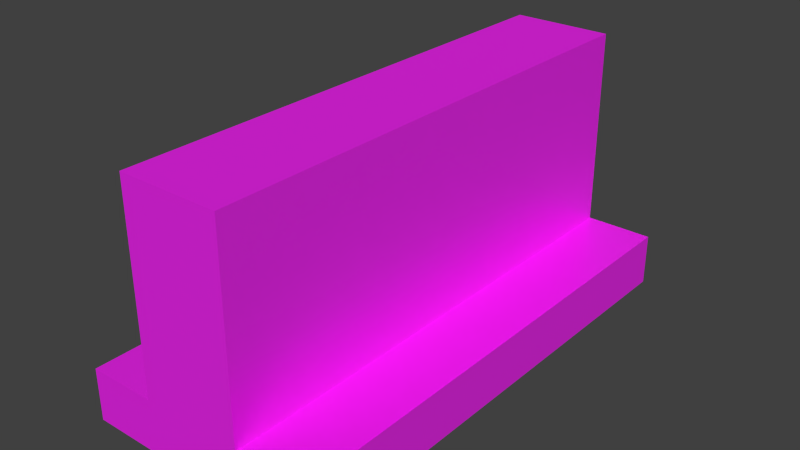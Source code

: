 # Source: castillo_muro.blend  (saved by Blender 2.76.0; exported with 4.5.12 LTS)
import bpy
from mathutils import Matrix  # noqa: F401  (used for matrix-valued properties, if any)

bpy.ops.wm.read_factory_settings(use_empty=True)
scene = bpy.context.scene
scene.name = 'Scene'

# ---- collections
col_collection_1 = bpy.data.collections.new('Collection 1'); scene.collection.children.link(col_collection_1)

# ---- images (referenced by path relative to the original .blend; pixels are not part of the script)
import os
ASSET_DIR = os.environ.get("B2B_ASSET_DIR", "")  # directory of the original .blend (textures are referenced by path, not embedded)
HERE = os.path.dirname(os.path.abspath(__file__))  # packed textures are extracted next to this script under _unpacked/

def load_image(name, relpath, width, height, colorspace="sRGB"):
    """Load a texture the original file referenced (path relative to the .blend, or extracted next to this script)."""
    p = next((c for c in (os.path.join(HERE, relpath), os.path.join(ASSET_DIR, relpath)) if relpath and os.path.exists(c)), "")
    if p:
        img = bpy.data.images.load(p, check_existing=True)
        img.name = name
    else:  # same state as the original file: an image datablock whose file is absent (Cycles renders it pink)
        img = bpy.data.images.new(name, width, height)
        img.source = "FILE"
        img.filepath = "//" + (relpath or name)
    img.colorspace_settings.name = colorspace
    return img
img_tiled_floorstreets0072_1_s_jpg = load_image('TILED_FloorStreets0072_1_S.jpg', 'TILED_FloorStreets0072_1_S.jpg', 1024, 1024, 'sRGB')
img_castillo_muro = load_image('castillo_muro', 'castillo_muro.png', 1024, 1024, 'sRGB')

# ---- materials (node trees are filled in below, after node groups)
mat_muro_castillo = bpy.data.materials.new('muro_castillo')
mat_muro_castillo.alpha_threshold = 0.0
mat_muro_castillo.roughness = 0.5

# ---- node groups
ng_g_material = bpy.data.node_groups.new('G_Material', 'ShaderNodeTree')
_s = ng_g_material.interface.new_socket(name='Shader', in_out='OUTPUT', socket_type='NodeSocketShader')
_s = ng_g_material.interface.new_socket(name='Math', in_out='OUTPUT', socket_type='NodeSocketFloat')
_s.min_value = 0.0
_s.max_value = 0.0
_s = ng_g_material.interface.new_socket(name='Image', in_out='INPUT', socket_type='NodeSocketColor')
_s.default_value = (0.5, 0.5, 1.0, 1.0)
_s = ng_g_material.interface.new_socket(name='NormalStr', in_out='INPUT', socket_type='NodeSocketFloat')
_s.default_value = 0.1
_s.min_value = 0.0
_s.max_value = 10.0
_s = ng_g_material.interface.new_socket(name='Displacement', in_out='INPUT', socket_type='NodeSocketFloat')
_s.default_value = 0.05
_s = ng_g_material.interface.new_socket(name='Roughness', in_out='INPUT', socket_type='NodeSocketFloat')
_s.subtype = 'FACTOR'
_s.default_value = 0.15
_s.min_value = 0.0
_s.max_value = 1.0
_N = ng_g_material.nodes; _L = ng_g_material.links
n0 = _N.new('ShaderNodeValToRGB'); n0.name = 'ColorRamp'; n0.location = (-339, 641)
while len(n0.color_ramp.elements) > 1: n0.color_ramp.elements.remove(n0.color_ramp.elements[-1])
n0.color_ramp.elements[0].position = 0.0; n0.color_ramp.elements[0].color = (0.0, 0.0, 0.0, 1.0)
_e = n0.color_ramp.elements.new(0.9636); _e.color = (0.738, 0.738, 0.738, 1.0)
n1 = _N.new('ShaderNodeBsdfAnisotropic'); n1.name = 'Glossy BSDF'; n1.location = (-341, 241)
n1.distribution = 'GGX'
n2 = _N.new('ShaderNodeMixShader'); n2.name = 'Mix Shader'; n2.location = (65, 436)
n3 = _N.new('NodeGroupOutput'); n3.name = 'G_Material'; n3.location = (587, 444)
n3.label = 'G_Material'
n4 = _N.new('ShaderNodeMath'); n4.name = 'Math'; n4.location = (-639, -110)
n4.operation = 'MULTIPLY'
n5 = _N.new('ShaderNodeBsdfDiffuse'); n5.name = 'Diffuse BSDF'; n5.location = (-341, 389)
n6 = _N.new('ShaderNodeNormalMap'); n6.name = 'Normal Map'; n6.location = (-637, 74)
n6.uv_map = 'UVMap'
n7 = _N.new('NodeGroupInput'); n7.name = 'Group Input'; n7.location = (-952, 272)
n8 = _N.new('ShaderNodeMath'); n8.name = 'Math.001'; n8.location = (0, 0)
n8.operation = 'POWER'
_L.new(n1.outputs[0], n2.inputs[2])
_L.new(n0.outputs[0], n2.inputs[0])
_L.new(n6.outputs[0], n1.inputs[4])
_L.new(n5.outputs[0], n2.inputs[1])
_L.new(n6.outputs[0], n5.inputs[2])
_L.new(n2.outputs[0], n3.inputs[0])
_L.new(n4.outputs[0], n3.inputs[1])
_L.new(n7.outputs[1], n6.inputs[0])
_L.new(n7.outputs[2], n4.inputs[0])
_L.new(n7.outputs[0], n0.inputs[0])
_L.new(n7.outputs[0], n6.inputs[1])
_L.new(n7.outputs[0], n4.inputs[1])
_L.new(n7.outputs[0], n5.inputs[0])
_L.new(n7.outputs[3], n8.inputs[0])
_L.new(n8.outputs[0], n1.inputs[1])
n3.is_active_output = True

# ---- material node trees
mat_muro_castillo.use_nodes = True; mat_muro_castillo.node_tree.nodes.clear()
_N = mat_muro_castillo.node_tree.nodes; _L = mat_muro_castillo.node_tree.links
n0 = _N.new('ShaderNodeTexCoord'); n0.name = 'Texture Coordinate'; n0.location = (-690, 340)
n1 = _N.new('ShaderNodeOutputMaterial'); n1.name = 'Material Output'; n1.location = (300, 300)
n2 = _N.new('ShaderNodeGroup'); n2.name = 'Group'; n2.location = (46, 385)
n2.node_tree = ng_g_material
n2.inputs[1].default_value = 0.1
n2.inputs[2].default_value = 0.05
n2.inputs[3].default_value = 0.15
n3 = _N.new('ShaderNodeMapping'); n3.name = 'Mapping'; n3.location = (-490, 380)
n4 = _N.new('ShaderNodeTexImage'); n4.name = 'Image Texture'; n4.location = (-190, 328)
n4.width = 140
n4.image = img_tiled_floorstreets0072_1_s_jpg
n5 = _N.new('ShaderNodeUVMap'); n5.name = 'UV Map'; n5.location = (-692, 62)
n5.uv_map = 'UVMap'
n6 = _N.new('ShaderNodeTexImage'); n6.name = 'Image Texture.001'; n6.location = (-62, 672)
n6.width = 140
n6.image = img_castillo_muro
n7 = _N.new('ShaderNodeDisplacement'); n7.name = 'Displacement'; n7.location = (0, 0)
n7.inputs[1].default_value = 0.0
n7.inputs[2].default_value = 0.1
_L.new(n4.outputs[0], n2.inputs[0])
_L.new(n2.outputs[0], n1.inputs[0])
_L.new(n5.outputs[0], n3.inputs[0])
_L.new(n3.outputs[0], n4.inputs[0])
_L.new(n2.outputs[1], n7.inputs[0])
_L.new(n7.outputs[0], n1.inputs[2])
n1.is_active_output = True

# ---- world
world_world = bpy.data.worlds.new('World'); scene.world = world_world
world_world.color = (0.05088, 0.05088, 0.05088)
world_world.use_sun_shadow = False
world_world.sun_shadow_jitter_overblur = 0.0
world_world.cycles.sampling_method = 'MANUAL'
world_world.cycles.sample_map_resolution = 256

# ---- meshes
me_cube = bpy.data.meshes.new('Cube')
me_cube.from_pydata([(-1.0, -5.0, -2.5), (-1.0, -5.0, 2.5), (-1.0, 5.0, -2.5), (-1.0, 5.0, 2.5), (1.0, -5.0, -2.5), (1.0, -5.0, 2.5), (1.0, 5.0, -2.5), (1.0, 5.0, 2.5), (-1.0, -5.0, -1.464), (-1.0, 5.0, -1.464), (1.0, 5.0, -1.464), (1.0, -5.0, -1.464), (-2.36, 5.0, -1.464), (-2.36, 5.0, -2.5), (-2.36, -5.0, -2.5), (2.36, 5.0, -1.464), (2.36, 5.0, -2.5), (2.36, -5.0, -1.464), (2.36, -5.0, -2.5), (-2.36, -5.0, -1.464)], [], [(0, 8, 19, 14), (9, 10, 6, 2), (2, 0, 14, 13), (11, 8, 0, 4), (0, 2, 6, 4), (5, 7, 3, 1), (5, 1, 8, 11), (7, 5, 11, 10), (3, 7, 10, 9), (1, 3, 9, 8), (19, 12, 13, 14), (15, 17, 18, 16), (8, 9, 12, 19), (11, 4, 18, 17), (10, 11, 17, 15), (9, 2, 13, 12), (4, 6, 16, 18), (6, 10, 15, 16)])
_uv = me_cube.uv_layers.new(name='fin')
_uv.uv.foreach_set('vector', [0.6195, 1.0, 0.6195, 0.9309, 0.6895, 0.9309, 0.6895, 1.0, 0.06997, 0.9309, 0.1728, 0.9309, 0.1728, 1.0, 0.06997, 1.0, 0.06997, 3.179e-08, 0.06997, 0.6667, 0.0, 0.6667, 2.453e-08, 0.0, 0.5167, 0.9309, 0.6195, 0.9309, 0.6195, 1.0, 0.5167, 1.0, 0.06997, 0.6667, 0.06997, 3.179e-08, 0.1728, 3.179e-08, 0.1728, 0.6667, 0.7535, 0.0, 0.7535, 0.6667, 0.6506, 0.6667, 0.6506, 0.0, 0.5167, 0.6667, 0.6195, 0.6667, 0.6195, 0.9309, 0.5167, 0.9309, 0.6506, 0.0, 0.6506, 0.6667, 0.4467, 0.6667, 0.4467, 0.0, 0.06997, 0.6667, 0.1728, 0.6667, 0.1728, 0.9309, 0.06997, 0.9309, 0.2428, 0.6667, 0.2428, 0.0, 0.4467, 0.0, 0.4467, 0.6667, 0.8934, 0.6667, 0.8934, 0.0, 0.9467, 0.0, 0.9467, 0.6667, 1.0, 3.179e-08, 1.0, 0.6667, 0.9467, 0.6667, 0.9467, 0.0, 0.8234, 3.179e-08, 0.8234, 0.6667, 0.7535, 0.6667, 0.7535, 0.0, 0.5167, 0.9309, 0.5167, 1.0, 0.4467, 1.0, 0.4467, 0.9309, 0.8234, 0.6667, 0.8234, 0.0, 0.8934, 3.179e-08, 0.8934, 0.6667, 0.06997, 0.9309, 0.06997, 1.0, 2.453e-08, 1.0, 0.0, 0.9309, 0.1728, 0.6667, 0.1728, 3.179e-08, 0.2428, 6.358e-08, 0.2428, 0.6667, 0.1728, 1.0, 0.1728, 0.9309, 0.2428, 0.9309, 0.2428, 1.0])
me_cube.materials.append(mat_muro_castillo)
me_cube.use_remesh_preserve_volume = False
me_cube.use_remesh_preserve_attributes = False
me_cube.use_mirror_vertex_groups = False
me_cube.update()

# ---- objects
ob_cube = bpy.data.objects.new('Cube', me_cube)

# ---- transforms, parenting, visibility, modifiers, constraints
ob_cube.location = (0.0, 0.0, 0.0)
ob_cube.lineart.crease_threshold = 0.0

# ---- collection membership
col_collection_1.objects.link(ob_cube)

# ---- scene / render settings (as saved in the file)
scene.frame_start = 1; scene.frame_end = 250; scene.frame_set(1)
scene.render.engine = 'CYCLES'
scene.render.resolution_percentage = 50
scene.render.dither_intensity = 0.0
scene.cycles.use_denoising = False
scene.cycles.samples = 10
scene.cycles.sampling_pattern = 'TABULATED_SOBOL'
scene.cycles.light_sampling_threshold = 0.0
scene.cycles.use_adaptive_sampling = False
scene.cycles.use_light_tree = False
scene.cycles.blur_glossy = 0.0
scene.cycles.pixel_filter_type = 'GAUSSIAN'
scene.cycles.sample_clamp_indirect = 0.0
scene.cycles.bake_type = 'DIFFUSE'
scene.view_settings.view_transform = 'Standard'
bpy.context.view_layer.update()

# ---- added for rendering (the .blend has no active camera and no usable light): camera, sun
cam_auto = bpy.data.cameras.new('AutoCamera')
cam_auto.lens = 50.0
cam_auto.sensor_width = 36.0
cam_auto.clip_end = 1000.0
ob_auto_camera = bpy.data.objects.new('AutoCamera', cam_auto)
scene.collection.objects.link(ob_auto_camera)
ob_auto_camera.location = (11.2285, -13.4742, 8.9828)
ob_auto_camera.rotation_euler = (1.09748, -7.21219e-08, 0.694738)
scene.camera = ob_auto_camera
light_auto_sun = bpy.data.lights.new('AutoSun', 'SUN')
light_auto_sun.energy = 3.0
light_auto_sun.angle = 0.0523599
ob_auto_sun = bpy.data.objects.new('AutoSun', light_auto_sun)
scene.collection.objects.link(ob_auto_sun)
ob_auto_sun.rotation_euler = (0.872665, 0.174533, 0.523599)
bpy.context.view_layer.update()
